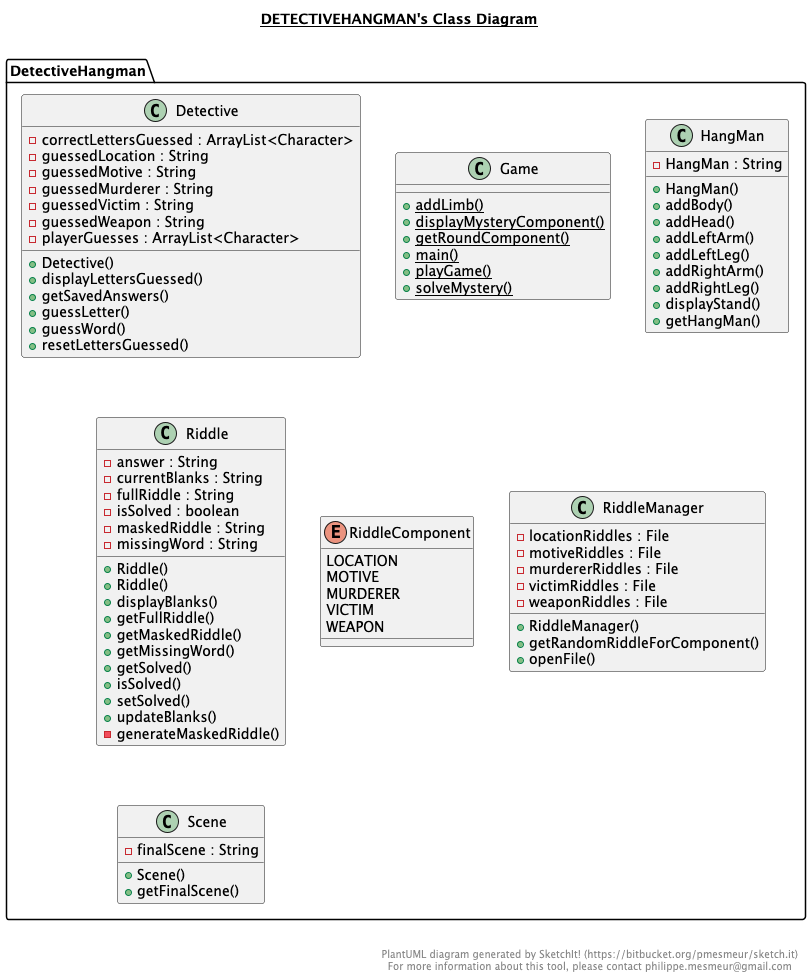

The diagram above was rendered by PlantUML. Its source (embedded in the PNG):
@startuml

title __DETECTIVEHANGMAN's Class Diagram__\n

  namespace DetectiveHangman {
    class DetectiveHangman.Detective {
        - correctLettersGuessed : ArrayList<Character>
        - guessedLocation : String
        - guessedMotive : String
        - guessedMurderer : String
        - guessedVictim : String
        - guessedWeapon : String
        - playerGuesses : ArrayList<Character>
        + Detective()
        + displayLettersGuessed()
        + getSavedAnswers()
        + guessLetter()
        + guessWord()
        + resetLettersGuessed()
    }
  }
  

  namespace DetectiveHangman {
    class DetectiveHangman.Game {
        {static} + addLimb()
        {static} + displayMysteryComponent()
        {static} + getRoundComponent()
        {static} + main()
        {static} + playGame()
        {static} + solveMystery()
    }
  }
  

  namespace DetectiveHangman {
    class DetectiveHangman.HangMan {
        - HangMan : String
        + HangMan()
        + addBody()
        + addHead()
        + addLeftArm()
        + addLeftLeg()
        + addRightArm()
        + addRightLeg()
        + displayStand()
        + getHangMan()
    }
  }
  

  namespace DetectiveHangman {
    class DetectiveHangman.Riddle {
        - answer : String
        - currentBlanks : String
        - fullRiddle : String
        - isSolved : boolean
        - maskedRiddle : String
        - missingWord : String
        + Riddle()
        + Riddle()
        + displayBlanks()
        + getFullRiddle()
        + getMaskedRiddle()
        + getMissingWord()
        + getSolved()
        + isSolved()
        + setSolved()
        + updateBlanks()
        - generateMaskedRiddle()
    }
  }
  

  namespace DetectiveHangman {
    enum RiddleComponent {
      LOCATION
      MOTIVE
      MURDERER
      VICTIM
      WEAPON
    }
  }
  

  namespace DetectiveHangman {
    class DetectiveHangman.RiddleManager {
        - locationRiddles : File
        - motiveRiddles : File
        - murdererRiddles : File
        - victimRiddles : File
        - weaponRiddles : File
        + RiddleManager()
        + getRandomRiddleForComponent()
        + openFile()
    }
  }
  

  namespace DetectiveHangman {
    class DetectiveHangman.Scene {
        - finalScene : String
        + Scene()
        + getFinalScene()
    }
  }
  



right footer


PlantUML diagram generated by SketchIt! (https://bitbucket.org/pmesmeur/sketch.it)
For more information about this tool, please contact philippe.mesmeur@gmail.com
endfooter

@enduml